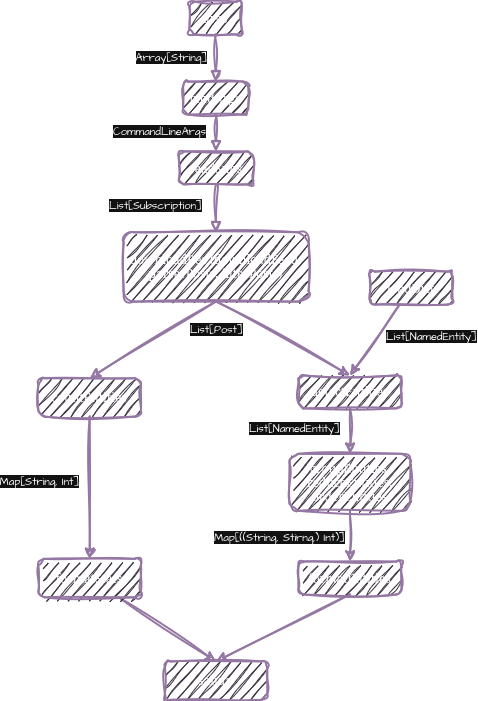

The diagram above was exported from draw.io. Its source (the exported page's mxGraphModel, read from the mxfile embedded in the PNG):
<mxGraphModel dx="1123" dy="1437" grid="1" gridSize="10" guides="1" tooltips="1" connect="1" arrows="1" fold="1" page="1" pageScale="1" pageWidth="850" pageHeight="1100" math="0" shadow="0">
  <root>
    <mxCell id="0" />
    <mxCell id="1" parent="0" />
    <mxCell id="2" parent="1" style="strokeWidth=2;textShadow=0;fontFamily=Comic Sans MS;rounded=1;sketch=1;curveFitting=1;jiggle=2;fillColor=#e1d5e7;strokeColor=#9673a6;" value="args" vertex="1">
      <mxGeometry height="33.007672634271096" width="52.3939393939394" x="311.0130303030303" y="110" as="geometry" />
    </mxCell>
    <mxCell id="3" parent="1" style="strokeWidth=2;textShadow=0;fontFamily=Comic Sans MS;rounded=1;sketch=1;curveFitting=1;jiggle=2;fillColor=#e1d5e7;strokeColor=#9673a6;" value="readSubs" vertex="1">
      <mxGeometry height="33.007672634271096" width="74.27272727272728" x="300.3636363636364" y="260.00033248081843" as="geometry" />
    </mxCell>
    <mxCell id="4" edge="1" parent="1" source="5" style="rounded=1;sketch=1;hachureGap=4;jiggle=2;curveFitting=1;orthogonalLoop=1;jettySize=auto;html=1;exitX=0.5;exitY=1;exitDx=0;exitDy=0;entryX=0.5;entryY=0;entryDx=0;entryDy=0;fontFamily=Architects Daughter;fontSource=https%3A%2F%2Ffonts.googleapis.com%2Fcss%3Ffamily%3DArchitects%2BDaughter;fillColor=#e1d5e7;strokeColor=#9673a6;strokeWidth=2;" target="28">
      <mxGeometry relative="1" as="geometry" />
    </mxCell>
    <mxCell id="5" parent="1" style="strokeWidth=2;textShadow=0;fontFamily=Comic Sans MS;rounded=1;sketch=1;curveFitting=1;jiggle=2;fillColor=#e1d5e7;strokeColor=#9673a6;whiteSpace=wrap;" value="downloadRes (downloadFeed, parserPosts, filterPosts)" vertex="1">
      <mxGeometry height="69.29" width="185" x="245" y="340.71000000000004" as="geometry" />
    </mxCell>
    <mxCell id="6" edge="1" parent="1" source="5" style="rounded=1;sketch=1;hachureGap=4;jiggle=2;curveFitting=1;orthogonalLoop=1;jettySize=auto;html=1;exitX=0.5;exitY=1;exitDx=0;exitDy=0;entryX=0.5;entryY=0;entryDx=0;entryDy=0;fontFamily=Comic Sans MS;strokeWidth=2;fillColor=#e1d5e7;strokeColor=#9673a6;" target="17">
      <mxGeometry relative="1" as="geometry">
        <mxPoint x="383.55696969696965" y="456.5058312020458" as="sourcePoint" />
      </mxGeometry>
    </mxCell>
    <mxCell id="7" connectable="0" parent="6" style="edgeLabel;html=1;align=center;verticalAlign=middle;resizable=0;points=[];rounded=1;sketch=1;hachureGap=4;jiggle=2;curveFitting=1;fontFamily=Architects Daughter;fontSource=https%3A%2F%2Ffonts.googleapis.com%2Fcss%3Ffamily%3DArchitects%2BDaughter;" value="List[Post]" vertex="1">
      <mxGeometry relative="1" x="-0.1166" as="geometry">
        <mxPoint x="-60" y="-6" as="offset" />
      </mxGeometry>
    </mxCell>
    <mxCell id="8" edge="1" parent="1" source="25" style="curved=1;startArrow=none;endArrow=block;exitX=0.5;exitY=1;entryX=0.5;entryY=0;rounded=1;textShadow=0;fontFamily=Comic Sans MS;sketch=1;curveFitting=1;jiggle=2;strokeWidth=2;fillColor=#e1d5e7;strokeColor=#9673a6;" target="3" value="">
      <mxGeometry relative="1" as="geometry">
        <Array as="points" />
      </mxGeometry>
    </mxCell>
    <mxCell id="9" connectable="0" parent="8" style="edgeLabel;html=1;align=center;verticalAlign=middle;resizable=0;points=[];rounded=1;sketch=1;hachureGap=4;jiggle=2;curveFitting=1;fontFamily=Architects Daughter;fontSource=https%3A%2F%2Ffonts.googleapis.com%2Fcss%3Ffamily%3DArchitects%2BDaughter;" value="CommandLineArgs" vertex="1">
      <mxGeometry relative="1" x="-0.2443" y="1" as="geometry">
        <mxPoint x="-58" y="3" as="offset" />
      </mxGeometry>
    </mxCell>
    <mxCell id="10" edge="1" parent="1" source="3" style="curved=1;startArrow=none;endArrow=block;exitX=0.5;exitY=1;entryX=0.5;entryY=0;rounded=1;textShadow=0;fontFamily=Comic Sans MS;sketch=1;curveFitting=1;jiggle=2;strokeWidth=2;fillColor=#e1d5e7;strokeColor=#9673a6;entryDx=0;entryDy=0;" target="5" value="">
      <mxGeometry relative="1" as="geometry">
        <Array as="points" />
        <mxPoint x="338.3621212121211" y="270.00066496163686" as="targetPoint" />
      </mxGeometry>
    </mxCell>
    <mxCell id="11" connectable="0" parent="10" style="edgeLabel;html=1;align=center;verticalAlign=middle;resizable=0;points=[];rounded=1;sketch=1;hachureGap=4;jiggle=2;curveFitting=1;fontFamily=Architects Daughter;fontSource=https%3A%2F%2Ffonts.googleapis.com%2Fcss%3Ffamily%3DArchitects%2BDaughter;" value="List[Subscription]" vertex="1">
      <mxGeometry relative="1" x="-0.1741" y="-2" as="geometry">
        <mxPoint x="-59" as="offset" />
      </mxGeometry>
    </mxCell>
    <mxCell id="12" edge="1" parent="1" source="14" style="rounded=1;hachureGap=4;orthogonalLoop=1;jettySize=auto;html=1;fontFamily=Comic Sans MS;sketch=1;curveFitting=1;jiggle=2;strokeWidth=2;fillColor=#e1d5e7;strokeColor=#9673a6;entryX=0.5;entryY=0;entryDx=0;entryDy=0;" target="17" value="">
      <mxGeometry relative="1" as="geometry">
        <mxPoint x="533.74" y="404.28" as="targetPoint" />
      </mxGeometry>
    </mxCell>
    <mxCell id="13" connectable="0" parent="12" style="edgeLabel;html=1;align=center;verticalAlign=middle;resizable=0;points=[];rounded=1;sketch=1;hachureGap=4;jiggle=2;curveFitting=1;fontFamily=Architects Daughter;fontSource=https%3A%2F%2Ffonts.googleapis.com%2Fcss%3Ffamily%3DArchitects%2BDaughter;" value="List[NamedEntity]" vertex="1">
      <mxGeometry relative="1" x="-0.0036" as="geometry">
        <mxPoint x="56" y="-4" as="offset" />
      </mxGeometry>
    </mxCell>
    <mxCell id="14" parent="1" style="strokeWidth=2;textShadow=0;fontFamily=Comic Sans MS;rounded=1;sketch=1;curveFitting=1;jiggle=2;fillColor=#e1d5e7;strokeColor=#9673a6;" value="loadDict" vertex="1">
      <mxGeometry height="33.01" width="83" x="491.12" y="380" as="geometry" />
    </mxCell>
    <mxCell id="15" edge="1" parent="1" source="17" style="edgeStyle=orthogonalEdgeStyle;rounded=1;sketch=1;hachureGap=4;jiggle=2;curveFitting=1;orthogonalLoop=1;jettySize=auto;html=1;fontFamily=Comic Sans MS;strokeWidth=2;fillColor=#e1d5e7;strokeColor=#9673a6;" target="18" value="">
      <mxGeometry relative="1" as="geometry" />
    </mxCell>
    <mxCell id="16" connectable="0" parent="15" style="edgeLabel;html=1;align=center;verticalAlign=middle;resizable=0;points=[];rounded=1;sketch=1;hachureGap=4;jiggle=2;curveFitting=1;fontFamily=Architects Daughter;fontSource=https%3A%2F%2Ffonts.googleapis.com%2Fcss%3Ffamily%3DArchitects%2BDaughter;" value="List[NamedEntity]" vertex="1">
      <mxGeometry relative="1" x="0.0283" as="geometry">
        <mxPoint x="-56" y="-4" as="offset" />
      </mxGeometry>
    </mxCell>
    <mxCell id="17" parent="1" style="strokeWidth=2;textShadow=0;fontFamily=Comic Sans MS;rounded=1;sketch=1;curveFitting=1;jiggle=2;fillColor=#e1d5e7;strokeColor=#9673a6;" value="detectEntities" vertex="1">
      <mxGeometry height="33.01" width="103" x="420" y="483.92" as="geometry" />
    </mxCell>
    <mxCell id="18" parent="1" style="strokeWidth=2;textShadow=0;fontFamily=Comic Sans MS;rounded=1;sketch=1;curveFitting=1;jiggle=2;fillColor=#e1d5e7;strokeColor=#9673a6;whiteSpace=wrap;" value="groupEntities, reduceEntities, orderEntities" vertex="1">
      <mxGeometry height="57" width="120.76" x="411.12" y="562.28" as="geometry" />
    </mxCell>
    <mxCell id="19" edge="1" parent="1" source="18" style="rounded=1;sketch=1;hachureGap=4;jiggle=2;curveFitting=1;orthogonalLoop=1;jettySize=auto;html=1;fontFamily=Comic Sans MS;strokeWidth=2;fillColor=#e1d5e7;strokeColor=#9673a6;exitX=0.5;exitY=1;exitDx=0;exitDy=0;entryX=0.5;entryY=0;entryDx=0;entryDy=0;" target="22" value="">
      <mxGeometry relative="1" as="geometry">
        <mxPoint x="430.74" y="806.0099999999998" as="sourcePoint" />
        <mxPoint x="430.74" y="660" as="targetPoint" />
      </mxGeometry>
    </mxCell>
    <mxCell id="20" connectable="0" parent="19" style="edgeLabel;html=1;align=center;verticalAlign=middle;resizable=0;points=[];rounded=1;sketch=1;hachureGap=4;jiggle=2;curveFitting=1;fontFamily=Architects Daughter;fontSource=https%3A%2F%2Ffonts.googleapis.com%2Fcss%3Ffamily%3DArchitects%2BDaughter;" value="Map[((String, Stirng,) Int)]" vertex="1">
      <mxGeometry relative="1" x="0.1214" y="1" as="geometry">
        <mxPoint x="-72" y="-2" as="offset" />
      </mxGeometry>
    </mxCell>
    <mxCell id="21" edge="1" parent="1" source="22" style="rounded=1;sketch=1;hachureGap=4;jiggle=2;curveFitting=1;orthogonalLoop=1;jettySize=auto;html=1;exitX=0.5;exitY=1;exitDx=0;exitDy=0;entryX=0.5;entryY=0;entryDx=0;entryDy=0;fontFamily=Architects Daughter;fontSource=https%3A%2F%2Ffonts.googleapis.com%2Fcss%3Ffamily%3DArchitects%2BDaughter;fillColor=#e1d5e7;strokeColor=#9673a6;strokeWidth=2;" target="31">
      <mxGeometry relative="1" as="geometry" />
    </mxCell>
    <mxCell id="22" parent="1" style="strokeWidth=2;textShadow=0;fontFamily=Comic Sans MS;rounded=1;sketch=1;curveFitting=1;jiggle=2;fillColor=#e1d5e7;strokeColor=#9673a6;" value="formatEntities" vertex="1">
      <mxGeometry height="33.01" width="103" x="420" y="670.0000000000001" as="geometry" />
    </mxCell>
    <mxCell id="23" edge="1" parent="1" source="2" style="curved=1;startArrow=none;endArrow=block;exitX=0.5;exitY=1;entryX=0.5;entryY=0;rounded=1;textShadow=0;fontFamily=Comic Sans MS;sketch=1;curveFitting=1;jiggle=2;strokeWidth=2;fillColor=#e1d5e7;strokeColor=#9673a6;" target="25" value="">
      <mxGeometry relative="1" as="geometry">
        <Array as="points" />
        <mxPoint x="337" y="180" as="sourcePoint" />
        <mxPoint x="338" y="274" as="targetPoint" />
      </mxGeometry>
    </mxCell>
    <mxCell id="24" connectable="0" parent="23" style="edgeLabel;html=1;align=center;verticalAlign=middle;resizable=0;points=[];rounded=1;sketch=1;hachureGap=4;jiggle=2;curveFitting=1;fontFamily=Architects Daughter;fontSource=https%3A%2F%2Ffonts.googleapis.com%2Fcss%3Ffamily%3DArchitects%2BDaughter;" value="Array[String]" vertex="1">
      <mxGeometry relative="1" x="-0.0616" as="geometry">
        <mxPoint x="-45" as="offset" />
      </mxGeometry>
    </mxCell>
    <mxCell id="25" parent="1" style="strokeWidth=2;textShadow=0;fontFamily=Comic Sans MS;rounded=1;sketch=1;curveFitting=1;jiggle=2;fillColor=#e1d5e7;strokeColor=#9673a6;" value="cmdArgs" vertex="1">
      <mxGeometry height="33.01" width="65.01" x="304.7" y="190" as="geometry" />
    </mxCell>
    <mxCell id="26" edge="1" parent="1" source="28" style="edgeStyle=orthogonalEdgeStyle;rounded=1;sketch=1;hachureGap=4;jiggle=2;curveFitting=1;orthogonalLoop=1;jettySize=auto;html=1;fontFamily=Architects Daughter;fontSource=https%3A%2F%2Ffonts.googleapis.com%2Fcss%3Ffamily%3DArchitects%2BDaughter;fillColor=#e1d5e7;strokeColor=#9673a6;strokeWidth=2;" target="30" value="">
      <mxGeometry relative="1" as="geometry" />
    </mxCell>
    <mxCell id="27" connectable="0" parent="26" style="edgeLabel;html=1;align=center;verticalAlign=middle;resizable=0;points=[];rounded=1;sketch=1;hachureGap=4;jiggle=2;curveFitting=1;fontFamily=Architects Daughter;fontSource=https%3A%2F%2Ffonts.googleapis.com%2Fcss%3Ffamily%3DArchitects%2BDaughter;" value="Map[String, Int]" vertex="1">
      <mxGeometry relative="1" x="-0.1092" as="geometry">
        <mxPoint x="-51" y="1" as="offset" />
      </mxGeometry>
    </mxCell>
    <mxCell id="28" parent="1" style="strokeWidth=2;textShadow=0;fontFamily=Comic Sans MS;rounded=1;sketch=1;curveFitting=1;jiggle=2;fillColor=#e1d5e7;strokeColor=#9673a6;whiteSpace=wrap;" value="countEntities" vertex="1">
      <mxGeometry height="38.37" width="102.45" x="160" y="486.6" as="geometry" />
    </mxCell>
    <mxCell id="29" edge="1" parent="1" source="30" style="rounded=1;sketch=1;hachureGap=4;jiggle=2;curveFitting=1;orthogonalLoop=1;jettySize=auto;html=1;fontFamily=Architects Daughter;fontSource=https%3A%2F%2Ffonts.googleapis.com%2Fcss%3Ffamily%3DArchitects%2BDaughter;entryX=0.5;entryY=0;entryDx=0;entryDy=0;fillColor=#e1d5e7;strokeColor=#9673a6;strokeWidth=2;" target="31" value="">
      <mxGeometry relative="1" as="geometry" />
    </mxCell>
    <mxCell id="30" parent="1" style="strokeWidth=2;textShadow=0;fontFamily=Comic Sans MS;rounded=1;sketch=1;curveFitting=1;jiggle=2;fillColor=#e1d5e7;strokeColor=#9673a6;whiteSpace=wrap;" value="formatStats" vertex="1">
      <mxGeometry height="38.37" width="102.45" x="160" y="667.3199999999999" as="geometry" />
    </mxCell>
    <mxCell id="31" parent="1" style="strokeWidth=2;textShadow=0;fontFamily=Comic Sans MS;rounded=1;sketch=1;curveFitting=1;jiggle=2;fillColor=#e1d5e7;strokeColor=#9673a6;whiteSpace=wrap;" value="salida" vertex="1">
      <mxGeometry height="38.37" width="102.45" x="286.27" y="770" as="geometry" />
    </mxCell>
  </root>
</mxGraphModel>